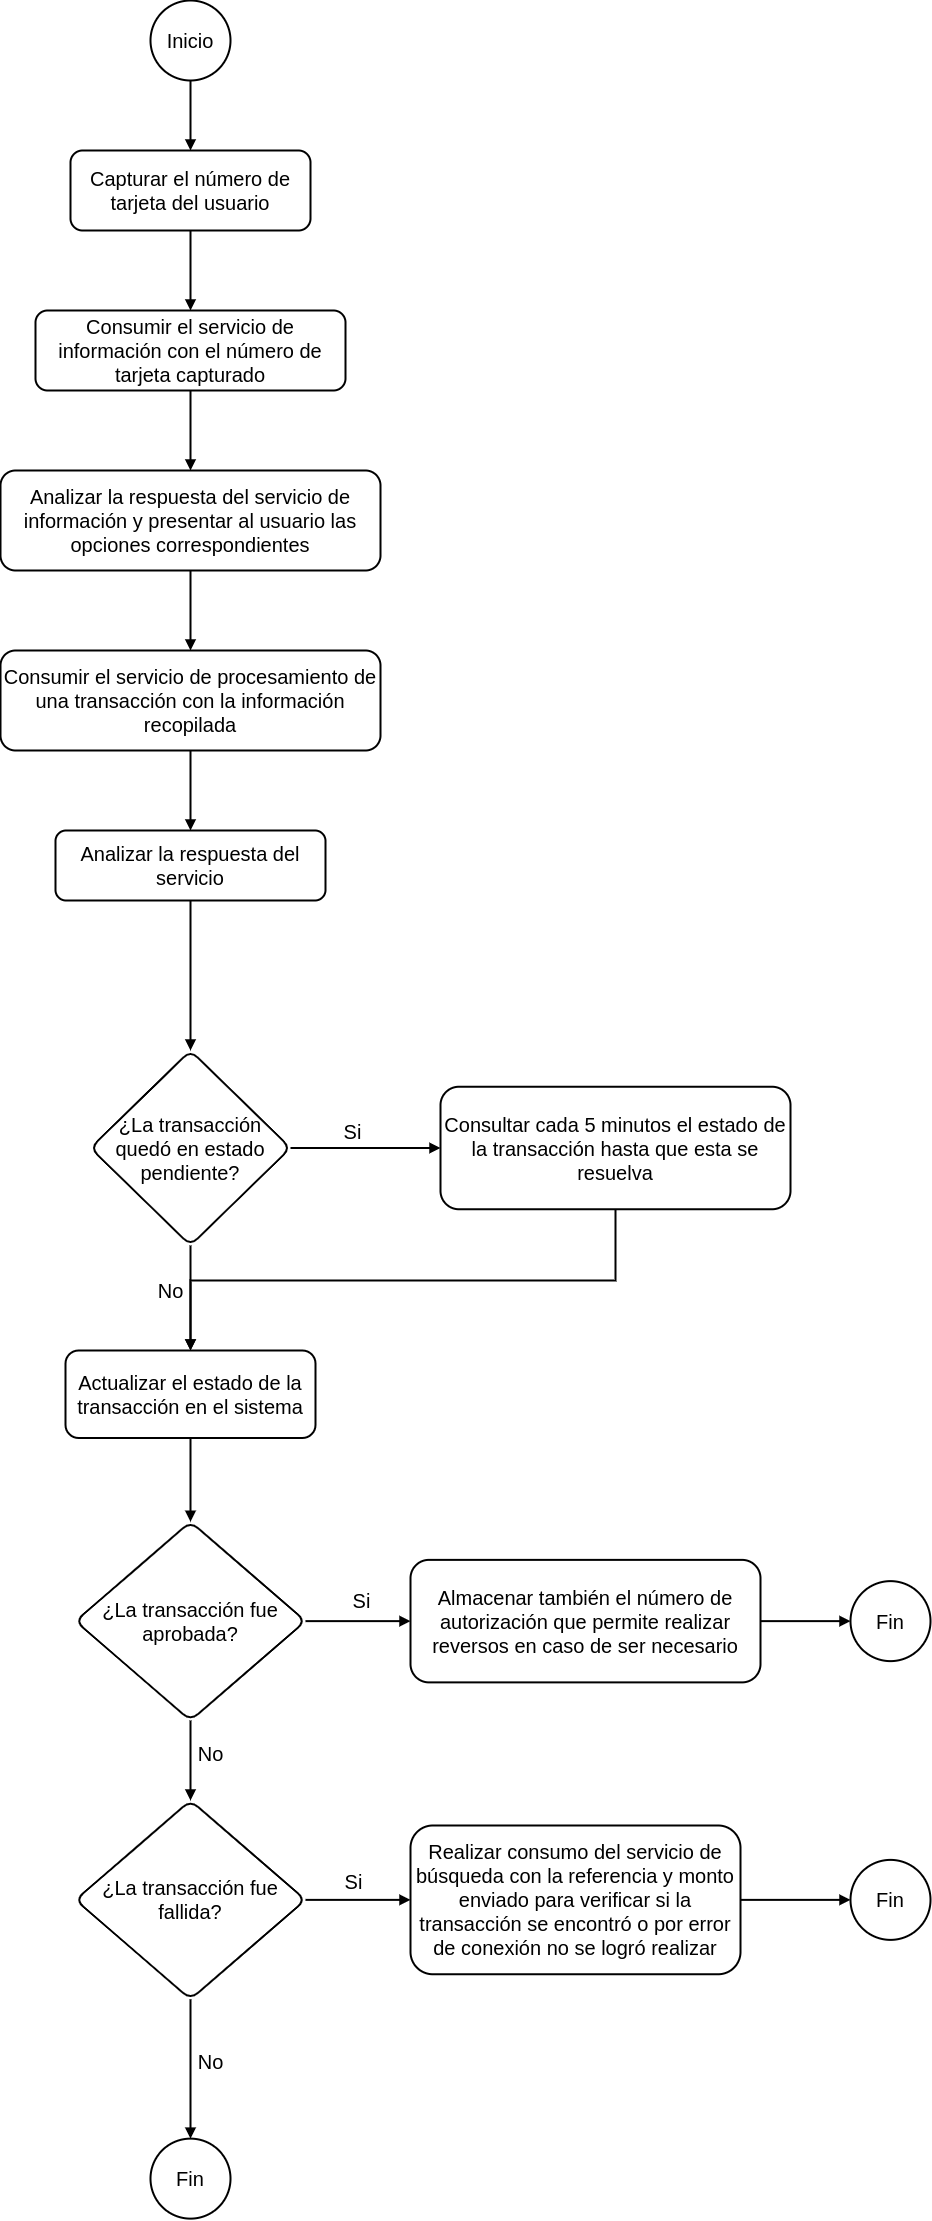

The diagram above was exported from draw.io. Its source (the exported page's mxGraphModel, read from the mxfile embedded in the PNG):
<mxGraphModel dx="1536" dy="829" grid="1" gridSize="10" guides="1" tooltips="1" connect="1" arrows="1" fold="1" page="1" pageScale="1" pageWidth="827" pageHeight="1169" math="0" shadow="0">
  <root>
    <mxCell id="0" />
    <mxCell id="1" parent="0" />
    <mxCell id="2" value="" style="rounded=0;orthogonalLoop=1;jettySize=auto;html=1;entryX=0.5;entryY=0;entryDx=0;entryDy=0;strokeWidth=2;endArrow=block;endFill=1;" edge="1" source="3" target="5" parent="1">
      <mxGeometry relative="1" as="geometry">
        <mxPoint x="510" y="340" as="targetPoint" />
      </mxGeometry>
    </mxCell>
    <mxCell id="3" value="Inicio" style="ellipse;whiteSpace=wrap;html=1;aspect=fixed;fontSize=20;strokeWidth=2;" vertex="1" parent="1">
      <mxGeometry x="470" y="170" width="80" height="80" as="geometry" />
    </mxCell>
    <mxCell id="4" value="" style="edgeStyle=none;shape=connector;rounded=0;orthogonalLoop=1;jettySize=auto;html=1;strokeColor=default;strokeWidth=2;align=center;verticalAlign=middle;fontFamily=Helvetica;fontSize=20;fontColor=default;labelBackgroundColor=default;endArrow=block;endFill=1;" edge="1" source="5" target="7" parent="1">
      <mxGeometry relative="1" as="geometry" />
    </mxCell>
    <mxCell id="5" value="Capturar el número de tarjeta del usuario" style="rounded=1;whiteSpace=wrap;html=1;strokeWidth=2;fontSize=20;" vertex="1" parent="1">
      <mxGeometry x="390" y="320" width="240" height="80" as="geometry" />
    </mxCell>
    <mxCell id="6" value="" style="edgeStyle=none;shape=connector;rounded=0;orthogonalLoop=1;jettySize=auto;html=1;strokeColor=default;strokeWidth=2;align=center;verticalAlign=middle;fontFamily=Helvetica;fontSize=20;fontColor=default;labelBackgroundColor=default;endArrow=block;endFill=1;" edge="1" source="7" target="9" parent="1">
      <mxGeometry relative="1" as="geometry" />
    </mxCell>
    <mxCell id="7" value="&lt;p&gt;Consumir el servicio &lt;font face=&quot;Helvetica&quot;&gt;de información&lt;/font&gt; con el número de tarjeta capturado&lt;/p&gt;" style="rounded=1;whiteSpace=wrap;html=1;strokeWidth=2;fontSize=20;" vertex="1" parent="1">
      <mxGeometry x="355" y="480" width="310" height="80" as="geometry" />
    </mxCell>
    <mxCell id="8" value="" style="edgeStyle=none;shape=connector;rounded=0;orthogonalLoop=1;jettySize=auto;html=1;strokeColor=default;strokeWidth=2;align=center;verticalAlign=middle;fontFamily=Helvetica;fontSize=20;fontColor=default;labelBackgroundColor=default;endArrow=block;endFill=1;" edge="1" source="9" target="11" parent="1">
      <mxGeometry relative="1" as="geometry" />
    </mxCell>
    <mxCell id="9" value="&lt;p&gt;Analizar la respuesta del servicio de información y presentar al usuario las opciones correspondientes&lt;br&gt;&lt;/p&gt;" style="rounded=1;whiteSpace=wrap;html=1;strokeWidth=2;fontSize=20;" vertex="1" parent="1">
      <mxGeometry x="320" y="640" width="380" height="100" as="geometry" />
    </mxCell>
    <mxCell id="10" value="" style="edgeStyle=none;shape=connector;rounded=0;orthogonalLoop=1;jettySize=auto;html=1;strokeColor=default;strokeWidth=2;align=center;verticalAlign=middle;fontFamily=Helvetica;fontSize=20;fontColor=default;labelBackgroundColor=default;endArrow=block;endFill=1;" edge="1" source="11" target="13" parent="1">
      <mxGeometry relative="1" as="geometry" />
    </mxCell>
    <mxCell id="11" value="&lt;p&gt;Consumir el servicio de procesamiento de una transacción con la información recopilada&lt;br&gt;&lt;/p&gt;" style="rounded=1;whiteSpace=wrap;html=1;strokeWidth=2;fontSize=20;" vertex="1" parent="1">
      <mxGeometry x="320" y="820" width="380" height="100" as="geometry" />
    </mxCell>
    <mxCell id="12" value="" style="edgeStyle=none;shape=connector;rounded=0;orthogonalLoop=1;jettySize=auto;html=1;strokeColor=default;strokeWidth=2;align=center;verticalAlign=middle;fontFamily=Helvetica;fontSize=20;fontColor=default;labelBackgroundColor=default;endArrow=block;endFill=1;" edge="1" source="13" target="20" parent="1">
      <mxGeometry relative="1" as="geometry" />
    </mxCell>
    <mxCell id="13" value="&lt;p&gt;Analizar la respuesta del servicio&lt;br&gt;&lt;/p&gt;" style="rounded=1;whiteSpace=wrap;html=1;strokeWidth=2;fontSize=20;" vertex="1" parent="1">
      <mxGeometry x="375" y="1000" width="270" height="70" as="geometry" />
    </mxCell>
    <mxCell id="14" style="edgeStyle=none;shape=connector;rounded=0;orthogonalLoop=1;jettySize=auto;html=1;entryX=0;entryY=0.5;entryDx=0;entryDy=0;strokeColor=default;strokeWidth=2;align=center;verticalAlign=middle;fontFamily=Helvetica;fontSize=20;fontColor=default;labelBackgroundColor=default;endArrow=block;endFill=1;" edge="1" source="20" target="24" parent="1">
      <mxGeometry relative="1" as="geometry" />
    </mxCell>
    <mxCell id="15" value="Si" style="edgeLabel;html=1;align=center;verticalAlign=middle;resizable=0;points=[];rounded=1;strokeColor=default;strokeWidth=2;fontFamily=Helvetica;fontSize=20;fontColor=default;fillColor=default;labelBackgroundColor=none;" vertex="1" connectable="0" parent="14">
      <mxGeometry x="-0.1819" y="3" relative="1" as="geometry">
        <mxPoint y="-14" as="offset" />
      </mxGeometry>
    </mxCell>
    <mxCell id="16" value="" style="edgeLabel;html=1;align=center;verticalAlign=middle;resizable=0;points=[];rounded=1;strokeColor=default;strokeWidth=2;fontFamily=Helvetica;fontSize=20;fontColor=default;fillColor=default;" vertex="1" connectable="0" parent="14">
      <mxGeometry x="-0.1264" y="1" relative="1" as="geometry">
        <mxPoint as="offset" />
      </mxGeometry>
    </mxCell>
    <mxCell id="17" value="" style="edgeLabel;html=1;align=center;verticalAlign=middle;resizable=0;points=[];rounded=1;strokeColor=default;strokeWidth=2;fontFamily=Helvetica;fontSize=20;fontColor=default;fillColor=default;" vertex="1" connectable="0" parent="14">
      <mxGeometry x="0.4431" relative="1" as="geometry">
        <mxPoint as="offset" />
      </mxGeometry>
    </mxCell>
    <mxCell id="18" value="" style="edgeStyle=none;shape=connector;rounded=0;orthogonalLoop=1;jettySize=auto;html=1;strokeColor=default;strokeWidth=2;align=center;verticalAlign=middle;fontFamily=Helvetica;fontSize=20;fontColor=default;labelBackgroundColor=default;endArrow=block;endFill=1;" edge="1" source="20" target="28" parent="1">
      <mxGeometry relative="1" as="geometry" />
    </mxCell>
    <mxCell id="19" value="No" style="edgeLabel;html=1;align=center;verticalAlign=middle;resizable=0;points=[];fontSize=20;labelBackgroundColor=none;" vertex="1" connectable="0" parent="18">
      <mxGeometry x="-0.7164" y="-1" relative="1" as="geometry">
        <mxPoint x="-19" y="30" as="offset" />
      </mxGeometry>
    </mxCell>
    <mxCell id="20" value="¿La transacción quedó en estado pendiente?" style="rhombus;whiteSpace=wrap;html=1;fontSize=20;rounded=1;strokeWidth=2;" vertex="1" parent="1">
      <mxGeometry x="410" y="1220" width="200" height="195" as="geometry" />
    </mxCell>
    <mxCell id="21" value="" style="edgeStyle=none;shape=connector;rounded=0;orthogonalLoop=1;jettySize=auto;html=1;strokeColor=default;strokeWidth=2;align=center;verticalAlign=middle;fontFamily=Helvetica;fontSize=20;fontColor=default;labelBackgroundColor=default;endArrow=block;endFill=1;" edge="1" source="22" target="40" parent="1">
      <mxGeometry relative="1" as="geometry" />
    </mxCell>
    <mxCell id="22" value="Almacenar también el número de autorización que permite realizar reversos en caso de ser necesario" style="whiteSpace=wrap;html=1;fontSize=20;rounded=1;strokeWidth=2;" vertex="1" parent="1">
      <mxGeometry x="730" y="1729.38" width="350" height="122.5" as="geometry" />
    </mxCell>
    <mxCell id="23" style="edgeStyle=orthogonalEdgeStyle;shape=connector;rounded=0;orthogonalLoop=1;jettySize=auto;html=1;entryX=0.5;entryY=0;entryDx=0;entryDy=0;strokeColor=default;strokeWidth=2;align=center;verticalAlign=middle;fontFamily=Helvetica;fontSize=20;fontColor=default;labelBackgroundColor=default;endArrow=block;endFill=1;" edge="1" source="24" target="28" parent="1">
      <mxGeometry relative="1" as="geometry">
        <Array as="points">
          <mxPoint x="935" y="1450" />
          <mxPoint x="510" y="1450" />
        </Array>
      </mxGeometry>
    </mxCell>
    <mxCell id="24" value="Consultar cada 5 minutos el estado de la transacción hasta que esta se resuelva" style="whiteSpace=wrap;html=1;fontSize=20;rounded=1;strokeWidth=2;" vertex="1" parent="1">
      <mxGeometry x="760" y="1256.25" width="350" height="122.5" as="geometry" />
    </mxCell>
    <mxCell id="25" value="" style="edgeStyle=none;shape=connector;rounded=0;orthogonalLoop=1;jettySize=auto;html=1;strokeColor=default;strokeWidth=2;align=center;verticalAlign=middle;fontFamily=Helvetica;fontSize=20;fontColor=default;labelBackgroundColor=default;endArrow=block;endFill=1;" edge="1" source="26" target="41" parent="1">
      <mxGeometry relative="1" as="geometry" />
    </mxCell>
    <mxCell id="26" value="Realizar consumo del servicio de búsqueda con la referencia y monto enviado para verificar si la transacción se encontró o por error de conexión no se logró realizar" style="whiteSpace=wrap;html=1;fontSize=20;rounded=1;strokeWidth=2;" vertex="1" parent="1">
      <mxGeometry x="730" y="1995" width="330" height="148.75" as="geometry" />
    </mxCell>
    <mxCell id="27" value="" style="edgeStyle=none;shape=connector;rounded=0;orthogonalLoop=1;jettySize=auto;html=1;strokeColor=default;strokeWidth=2;align=center;verticalAlign=middle;fontFamily=Helvetica;fontSize=20;fontColor=default;labelBackgroundColor=default;endArrow=block;endFill=1;" edge="1" source="28" target="33" parent="1">
      <mxGeometry relative="1" as="geometry" />
    </mxCell>
    <mxCell id="28" value="Actualizar el estado de la transacción en el sistema" style="whiteSpace=wrap;html=1;fontSize=20;rounded=1;strokeWidth=2;" vertex="1" parent="1">
      <mxGeometry x="385" y="1520" width="250" height="87.5" as="geometry" />
    </mxCell>
    <mxCell id="29" style="edgeStyle=none;shape=connector;rounded=0;orthogonalLoop=1;jettySize=auto;html=1;strokeColor=default;strokeWidth=2;align=center;verticalAlign=middle;fontFamily=Helvetica;fontSize=20;fontColor=default;labelBackgroundColor=default;endArrow=block;endFill=1;" edge="1" source="33" target="22" parent="1">
      <mxGeometry relative="1" as="geometry" />
    </mxCell>
    <mxCell id="30" value="Si" style="edgeLabel;html=1;align=center;verticalAlign=middle;resizable=0;points=[];rounded=1;strokeColor=default;strokeWidth=2;fontFamily=Helvetica;fontSize=20;fontColor=default;fillColor=default;labelBackgroundColor=none;" vertex="1" connectable="0" parent="29">
      <mxGeometry x="0.1095" y="3" relative="1" as="geometry">
        <mxPoint x="-3" y="-18" as="offset" />
      </mxGeometry>
    </mxCell>
    <mxCell id="31" value="" style="edgeStyle=none;shape=connector;rounded=0;orthogonalLoop=1;jettySize=auto;html=1;strokeColor=default;strokeWidth=2;align=center;verticalAlign=middle;fontFamily=Helvetica;fontSize=20;fontColor=default;labelBackgroundColor=default;endArrow=block;endFill=1;" edge="1" source="33" target="38" parent="1">
      <mxGeometry relative="1" as="geometry" />
    </mxCell>
    <mxCell id="32" value="No" style="edgeLabel;html=1;align=center;verticalAlign=middle;resizable=0;points=[];rounded=1;strokeColor=default;strokeWidth=2;fontFamily=Helvetica;fontSize=20;fontColor=default;fillColor=default;labelBackgroundColor=none;" vertex="1" connectable="0" parent="31">
      <mxGeometry x="-0.1896" y="3" relative="1" as="geometry">
        <mxPoint x="17" as="offset" />
      </mxGeometry>
    </mxCell>
    <mxCell id="33" value="¿La transacción fue aprobada?" style="rhombus;whiteSpace=wrap;html=1;fontSize=20;rounded=1;strokeWidth=2;" vertex="1" parent="1">
      <mxGeometry x="395" y="1691.25" width="230" height="198.75" as="geometry" />
    </mxCell>
    <mxCell id="34" style="edgeStyle=none;shape=connector;rounded=0;orthogonalLoop=1;jettySize=auto;html=1;strokeColor=default;strokeWidth=2;align=center;verticalAlign=middle;fontFamily=Helvetica;fontSize=20;fontColor=default;labelBackgroundColor=default;endArrow=block;endFill=1;" edge="1" source="38" target="26" parent="1">
      <mxGeometry relative="1" as="geometry" />
    </mxCell>
    <mxCell id="35" value="Si" style="edgeLabel;html=1;align=center;verticalAlign=middle;resizable=0;points=[];rounded=1;strokeColor=default;strokeWidth=2;fontFamily=Helvetica;fontSize=20;fontColor=default;fillColor=default;labelBackgroundColor=none;" vertex="1" connectable="0" parent="34">
      <mxGeometry x="-0.0968" y="-2" relative="1" as="geometry">
        <mxPoint y="-21" as="offset" />
      </mxGeometry>
    </mxCell>
    <mxCell id="36" value="" style="edgeStyle=none;shape=connector;rounded=0;orthogonalLoop=1;jettySize=auto;html=1;strokeColor=default;strokeWidth=2;align=center;verticalAlign=middle;fontFamily=Helvetica;fontSize=20;fontColor=default;labelBackgroundColor=default;endArrow=block;endFill=1;" edge="1" source="38" target="39" parent="1">
      <mxGeometry relative="1" as="geometry" />
    </mxCell>
    <mxCell id="37" value="No" style="edgeLabel;html=1;align=center;verticalAlign=middle;resizable=0;points=[];rounded=1;strokeColor=default;strokeWidth=2;fontFamily=Helvetica;fontSize=20;fontColor=default;fillColor=default;labelBackgroundColor=none;" vertex="1" connectable="0" parent="36">
      <mxGeometry x="-0.1821" relative="1" as="geometry">
        <mxPoint x="20" y="5" as="offset" />
      </mxGeometry>
    </mxCell>
    <mxCell id="38" value="¿La transacción fue fallida?" style="rhombus;whiteSpace=wrap;html=1;fontSize=20;rounded=1;strokeWidth=2;" vertex="1" parent="1">
      <mxGeometry x="395" y="1970" width="230" height="198.75" as="geometry" />
    </mxCell>
    <mxCell id="39" value="Fin" style="ellipse;whiteSpace=wrap;html=1;fontSize=20;rounded=1;strokeWidth=2;" vertex="1" parent="1">
      <mxGeometry x="470" y="2308.125" width="80" height="80" as="geometry" />
    </mxCell>
    <mxCell id="40" value="Fin" style="ellipse;whiteSpace=wrap;html=1;fontSize=20;rounded=1;strokeWidth=2;" vertex="1" parent="1">
      <mxGeometry x="1170" y="1750.63" width="80" height="80" as="geometry" />
    </mxCell>
    <mxCell id="41" value="Fin" style="ellipse;whiteSpace=wrap;html=1;fontSize=20;rounded=1;strokeWidth=2;" vertex="1" parent="1">
      <mxGeometry x="1170" y="2029.375" width="80" height="80" as="geometry" />
    </mxCell>
  </root>
</mxGraphModel>